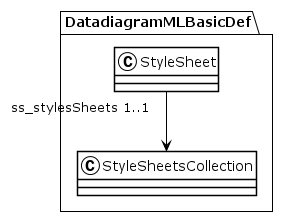

The diagram above was rendered by PlantUML. Its source (embedded in the PNG):
@startuml
!theme plain
package DatadiagramMLBasicDef {
class StyleSheet {
}
StyleSheet "ss_stylesSheets 1..1" --> StyleSheetsCollection
class StyleSheetsCollection {
}
}
@enduml